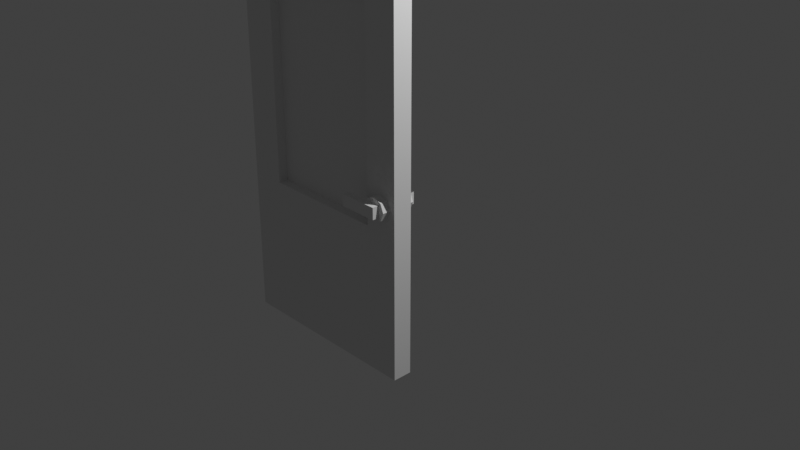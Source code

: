 # Source: dark_pine_glass_door.blend  (saved by Blender 3.0.42; exported with 4.5.12 LTS)
import bpy
from mathutils import Matrix  # noqa: F401  (used for matrix-valued properties, if any)

bpy.ops.wm.read_factory_settings(use_empty=True)
scene = bpy.context.scene
scene.name = 'Scene'

# ---- collections
col_collection = bpy.data.collections.new('Collection'); scene.collection.children.link(col_collection)

# ---- materials (node trees are filled in below, after node groups)
mat_material_001 = bpy.data.materials.new('Material.001')
mat_material_001.use_transparent_shadow = False
mat_material_002 = bpy.data.materials.new('Material.002')
mat_material_002.use_transparent_shadow = False
mat_material_003 = bpy.data.materials.new('Material.003')
mat_material_003.use_transparent_shadow = False

# ---- material node trees

# ---- world
world_world = bpy.data.worlds.new('World'); scene.world = world_world
world_world.use_nodes = True; world_world.node_tree.nodes.clear()
_N = world_world.node_tree.nodes; _L = world_world.node_tree.links
n0 = _N.new('ShaderNodeOutputWorld'); n0.name = 'World Output'; n0.location = (300, 300)
n1 = _N.new('ShaderNodeBackground'); n1.name = 'Background'; n1.location = (10, 300)
n1.inputs[0].default_value = (0.05088, 0.05088, 0.05088, 1.0)
_L.new(n1.outputs[0], n0.inputs[0])
n0.is_active_output = True
world_world.color = (0.05088, 0.05088, 0.05088)
world_world.use_sun_shadow = False
world_world.sun_shadow_jitter_overblur = 0.0

# ---- cameras
cam_camera = bpy.data.cameras.new('Camera')
cam_camera.clip_end = 100.0
cam_camera.ortho_scale = 7.314

# ---- lights
light_light = bpy.data.lights.new('Light', 'POINT')
light_light.transmission_factor = 0.0
light_light.energy = 1000.0
light_light.shadow_soft_size = 0.1
light_light.shadow_maximum_resolution = 0.006
light_light.use_absolute_resolution = True

# ---- meshes
me_cube_001 = bpy.data.meshes.new('Cube.001')
me_cube_001.from_pydata([(-1.0, -0.15, 3.0), (1.0, -0.15, -1.0), (1.0, 0.05, -1.0), (0.825, -0.23, 0.8654), (0.9099, -0.23, 0.8303), (0.9099, -0.15, 0.6606), (0.7401, -0.15, 0.6606), (0.7401, -0.23, 0.6606), (0.705, -0.15, 0.7454), (0.945, -0.15, 0.7454), (0.9099, -0.15, 0.8303), (0.825, -0.15, 0.6254), (0.825, -0.23, 0.6254), (0.825, -0.15, 0.8654), (0.7401, -0.15, 0.8303), (0.4856, -0.2971, 0.686), (0.4856, -0.23, 0.8048), (0.8844, -0.23, 0.8048), (0.4856, -0.23, 0.686), (0.8844, -0.2971, 0.8048), (0.8844, -0.2971, 0.686), (0.8844, -0.23, 0.686), (0.4856, -0.2971, 0.8048), (0.65, -0.15, 0.5), (-1.0, 0.05, 3.0), (0.65, -0.15, 2.65), (1.0, -0.15, 3.0), (-0.64, -0.15, 2.65), (0.65, 0.05, 2.65), (1.0, 0.05, 3.0), (0.65, -0.05, 0.5), (-0.64, 0.05, 2.65), (-0.64, -0.05, 2.65), (0.65, 0.05, 0.5), (-0.64, -0.05, 0.5), (-0.64, -0.15, 0.5), (-1.0, -0.15, -1.0), (-1.0, 0.05, -1.0), (-0.64, 0.05, 0.5), (0.7401, -0.23, 0.8303), (0.705, -0.23, 0.7454), (0.945, -0.23, 0.7454), (0.9099, -0.23, 0.6606), (0.825, 0.13, 0.6254), (0.9099, 0.05, 0.6606), (0.7401, 0.05, 0.6606), (0.825, 0.05, 0.6254), (0.7401, 0.05, 0.8303), (0.945, 0.05, 0.7454), (0.9099, 0.05, 0.8303), (0.705, 0.05, 0.7454), (0.7401, 0.13, 0.6606), (0.825, 0.05, 0.8654), (0.825, 0.13, 0.8654), (0.4856, 0.13, 0.8048), (0.4856, 0.1971, 0.686), (0.4856, 0.13, 0.686), (0.8844, 0.13, 0.686), (0.6, 0.13, 0.686), (0.8844, 0.13, 0.8048), (0.6, 0.13, 0.8048), (0.8844, 0.1971, 0.8048), (0.8844, 0.1971, 0.686), (0.9099, 0.13, 0.8303), (0.7401, 0.13, 0.8303), (0.705, 0.13, 0.7454), (0.945, 0.13, 0.7454), (0.9099, 0.13, 0.6606), (0.4856, 0.1971, 0.8048), (0.65, -0.05, 2.65)], [], [(36, 37, 2, 1), (1, 2, 29, 26), (24, 0, 26, 29), (24, 37, 36, 0), (30, 34, 35, 23), (25, 27, 32, 69), (33, 30, 69, 28), (27, 35, 34, 32), (69, 32, 31, 28), (32, 34, 38, 31), (38, 34, 30, 33), (25, 69, 30, 23), (41, 40, 12), (3, 10, 13), (4, 10, 3), (41, 5, 9), (42, 5, 41), (12, 6, 11), (7, 6, 12), (40, 14, 8), (39, 14, 40), (4, 9, 10), (41, 9, 4), (42, 11, 5), (12, 11, 42), (7, 8, 6), (40, 8, 7), (39, 13, 14), (3, 13, 39), (16, 15, 22), (18, 15, 16), (18, 17, 21), (16, 17, 18), (15, 21, 20), (18, 21, 15), (20, 17, 19), (21, 17, 20), (20, 22, 15), (19, 22, 20), (17, 22, 19), (16, 22, 17), (3, 41, 4), (41, 3, 39), (41, 39, 40), (12, 40, 7), (41, 12, 42), (43, 65, 66), (53, 49, 63), (52, 49, 53), (66, 44, 67), (48, 44, 66), (43, 45, 51), (46, 45, 43), (65, 47, 64), (50, 47, 65), (63, 48, 66), (49, 48, 63), (67, 46, 43), (44, 46, 67), (51, 50, 65), (45, 50, 51), (64, 52, 53), (47, 52, 64), (55, 54, 68), (56, 54, 55), (62, 56, 55), (62, 59, 57), (61, 59, 62), (57, 60, 58), (59, 60, 57), (60, 56, 58), (54, 56, 60), (62, 68, 61), (55, 68, 62), (63, 66, 53), (64, 53, 66), (65, 64, 66), (51, 65, 43), (67, 43, 66), (59, 54, 60), (0, 36, 35), (35, 36, 1), (35, 1, 23), (23, 1, 26), (0, 35, 27), (25, 23, 26), (25, 26, 27), (24, 38, 37), (26, 0, 27), (38, 2, 37), (38, 33, 2), (33, 29, 2), (24, 31, 38), (28, 29, 33), (28, 31, 29), (69, 32, 34, 30), (29, 31, 24)])
me_cube_001.polygons.foreach_set('material_index', [0, 0, 0, 0, 0, 0, 0, 0, 0, 0, 0, 0, 1, 1, 1, 1, 1, 1, 1, 1, 1, 1, 1, 1, 1, 1, 1, 1, 1, 1, 1, 1, 1, 1, 1, 1, 1, 1, 1, 1, 1, 1, 1, 1, 1, 1, 1, 1, 1, 1, 1, 1, 1, 1, 1, 1, 1, 1, 1, 1, 1, 1, 1, 1, 1, 1, 1, 1, 1, 1, 1, 1, 1, 1, 1, 1, 1, 1, 1, 1, 0, 0, 0, 0, 0, 0, 0, 0, 0, 0, 0, 0, 0, 0, 0, 2, 0])
_uv = me_cube_001.uv_layers.new(name='UVMap')
_uv.uv.foreach_set('vector', [0.75, 0.8438, 0.75, 0.8906, 0.25, 0.8906, 0.25, 0.8438, 0.75, 1.031, 0.6875, 1.031, 0.6875, 0.0, 0.75, 0.0, 0.75, 0.7812, 0.75, 0.8438, 0.25, 0.8438, 0.25, 0.7812, 0.7344, 1.016, 0.7188, 0.0, 0.75, 0.0, 0.75, 1.016, 0.2656, 1.0, 0.2656, 0.6719, 0.25, 0.6719, 0.25, 1.0, 0.2969, 0.6719, 0.2969, 1.0, 0.3125, 1.0, 0.3125, 0.6719, 0.25, 0.8906, 0.25, 0.9219, 0.7812, 0.9219, 0.7812, 0.8906, 0.25, 1.0, 0.7812, 1.0, 0.7812, 0.9688, 0.25, 0.9688, 0.3125, 0.6719, 0.3125, 1.0, 0.3594, 1.0, 0.3594, 0.6719, 0.25, 0.9688, 0.7812, 0.9688, 0.7812, 0.9375, 0.25, 0.9375, 0.2969, 0.6719, 0.2656, 0.6719, 0.2656, 1.0, 0.2969, 1.0, 0.7812, 0.9375, 0.7812, 0.9219, 0.25, 0.9219, 0.25, 0.9375, 0.594, 0.5369, 0.8401, 0.6388, 0.6661, 0.7109, 1.002, 0.3752, 0.8998, 0.2864, 1.002, 0.2864, 0.8998, 0.3752, 0.8998, 0.2864, 1.002, 0.3752, 0.7978, 0.3752, 0.6959, 0.2864, 0.7978, 0.2864, 0.6959, 0.3752, 0.6959, 0.2864, 0.7978, 0.3752, 0.4102, 0.04262, 0.5122, 0.1314, 0.4102, 0.1314, 0.5122, 0.04262, 0.5122, 0.1314, 0.4102, 0.04262, 0.6141, 0.04262, 0.716, 0.1314, 0.6141, 0.1314, 0.716, 0.04262, 0.716, 0.1314, 0.6141, 0.04262, 0.8998, 0.3752, 0.7978, 0.2864, 0.8998, 0.2864, 0.7978, 0.3752, 0.7978, 0.2864, 0.8998, 0.3752, 0.6959, 0.3752, 0.594, 0.2864, 0.6959, 0.2864, 0.594, 0.3752, 0.594, 0.2864, 0.6959, 0.3752, 0.5122, 0.04262, 0.6141, 0.1314, 0.5122, 0.1314, 0.6141, 0.04262, 0.6141, 0.1314, 0.5122, 0.04262, 0.716, 0.04262, 0.8179, 0.1314, 0.716, 0.1314, 0.8179, 0.04262, 0.8179, 0.1314, 0.716, 0.04262, 0.002125, 0.4699, 0.07658, 0.3381, 0.07658, 0.4699, 0.002125, 0.3381, 0.07658, 0.3381, 0.002125, 0.4699, 0.07658, 0.2637, 0.5191, 0.1318, 0.5191, 0.2637, 0.07658, 0.1318, 0.5191, 0.1318, 0.07658, 0.2637, 0.07658, 0.3381, 0.5191, 0.2637, 0.5191, 0.3381, 0.07658, 0.2637, 0.5191, 0.2637, 0.07658, 0.3381, 0.5191, 0.3381, 0.5936, 0.4699, 0.5191, 0.4699, 0.5936, 0.3381, 0.5936, 0.4699, 0.5191, 0.3381, 0.5191, 0.3381, 0.07658, 0.4699, 0.07658, 0.3381, 0.5191, 0.4699, 0.07658, 0.4699, 0.5191, 0.3381, 0.5191, 0.5444, 0.07658, 0.4699, 0.5191, 0.4699, 0.07658, 0.5444, 0.07658, 0.4699, 0.5191, 0.5444, 0.768, 0.4648, 0.594, 0.5369, 0.6661, 0.4648, 0.594, 0.5369, 0.768, 0.4648, 0.8401, 0.5369, 0.594, 0.5369, 0.8401, 0.5369, 0.8401, 0.6388, 0.6661, 0.7109, 0.8401, 0.6388, 0.768, 0.7109, 0.594, 0.5369, 0.6661, 0.7109, 0.594, 0.6388, 0.6661, 0.9574, 0.8401, 0.8853, 0.594, 0.7834, 0.594, 0.3756, 0.6959, 0.4644, 0.6959, 0.3756, 0.594, 0.4644, 0.6959, 0.4644, 0.594, 0.3756, 0.7978, 0.3756, 0.8998, 0.4644, 0.8998, 0.3756, 0.7978, 0.4644, 0.8998, 0.4644, 0.7978, 0.3756, 0.4098, 0.1314, 0.3079, 0.04262, 0.3079, 0.1314, 0.4098, 0.04262, 0.3079, 0.04262, 0.4098, 0.1314, 0.206, 0.1314, 0.104, 0.04262, 0.104, 0.1314, 0.206, 0.04262, 0.104, 0.04262, 0.206, 0.1314, 0.6959, 0.3756, 0.7978, 0.4644, 0.7978, 0.3756, 0.6959, 0.4644, 0.7978, 0.4644, 0.6959, 0.3756, 0.8998, 0.3756, 1.002, 0.4644, 1.002, 0.3756, 0.8998, 0.4644, 1.002, 0.4644, 0.8998, 0.3756, 0.3079, 0.1314, 0.206, 0.04262, 0.206, 0.1314, 0.3079, 0.04262, 0.206, 0.04262, 0.3079, 0.1314, 0.104, 0.1314, 0.002125, 0.04262, 0.002125, 0.1314, 0.104, 0.04262, 0.002125, 0.04262, 0.104, 0.1314, 0.07658, 0.7511, 0.002125, 0.8829, 0.07658, 0.8829, 0.002125, 0.7511, 0.002125, 0.8829, 0.07658, 0.7511, 0.5191, 0.7511, 0.07658, 0.6767, 0.07658, 0.7511, 0.5191, 0.7511, 0.5936, 0.8829, 0.5936, 0.7511, 0.5191, 0.8829, 0.5936, 0.8829, 0.5191, 0.7511, 0.5191, 0.6767, 0.2035, 0.5448, 0.2035, 0.6767, 0.5191, 0.5448, 0.2035, 0.5448, 0.5191, 0.6767, 0.2035, 0.5448, 0.07658, 0.6767, 0.2035, 0.6767, 0.07658, 0.5448, 0.07658, 0.6767, 0.2035, 0.5448, 0.5191, 0.7511, 0.07658, 0.8829, 0.5191, 0.8829, 0.07658, 0.7511, 0.07658, 0.8829, 0.5191, 0.7511, 0.6661, 0.7113, 0.594, 0.7834, 0.768, 0.7113, 0.8401, 0.7834, 0.768, 0.7113, 0.594, 0.7834, 0.8401, 0.8853, 0.8401, 0.7834, 0.594, 0.7834, 0.768, 0.9574, 0.8401, 0.8853, 0.6661, 0.9574, 0.594, 0.8853, 0.6661, 0.9574, 0.594, 0.7834, 0.5191, 0.9574, 0.07658, 0.9574, 0.2035, 0.9574, 0.25, 1.0, 0.25, 0.0, 0.3438, 0.375, 0.3438, 0.375, 0.25, 0.0, 0.75, 0.0, 0.3438, 0.375, 0.75, 0.0, 0.6562, 0.375, 0.6562, 0.375, 0.75, 0.0, 0.75, 1.0, 0.25, 1.0, 0.3438, 0.375, 0.3438, 0.9062, 0.6562, 0.9062, 0.6562, 0.375, 0.75, 1.0, 0.6562, 0.9062, 0.75, 1.0, 0.3438, 0.9062, 0.25, 1.0, 0.3438, 0.375, 0.25, 0.0, 0.75, 1.0, 0.25, 1.0, 0.3438, 0.9062, 0.3438, 0.375, 0.75, 0.0, 0.25, 0.0, 0.3438, 0.375, 0.6562, 0.375, 0.75, 0.0, 0.6562, 0.375, 0.75, 1.0, 0.75, 0.0, 0.25, 1.0, 0.3438, 0.9062, 0.3438, 0.375, 0.6562, 0.9062, 0.75, 1.0, 0.6562, 0.375, 0.6562, 0.9062, 0.3438, 0.9062, 0.75, 1.0, 0.2031, 0.0, 0.7969, 0.0, 0.7969, 1.0, 0.2031, 1.0, 0.75, 1.0, 0.3438, 0.9062, 0.25, 1.0])
me_cube_001.materials.append(mat_material_001)
me_cube_001.materials.append(mat_material_002)
me_cube_001.materials.append(mat_material_003)
me_cube_001.use_remesh_fix_poles = True
me_cube_001.use_remesh_preserve_attributes = False
me_cube_001.update()

# ---- objects
ob_cube = bpy.data.objects.new('Cube', me_cube_001)
ob_light = bpy.data.objects.new('Light', light_light)
ob_camera = bpy.data.objects.new('Camera', cam_camera)

# ---- transforms, parenting, visibility, modifiers, constraints
ob_cube.location = (0.0, -0.85, 0.0)
ob_cube.rotation_mode = 'QUATERNION'
ob_cube.rotation_quaternion = (1.0, 0.0, 0.0, 0.0)
ob_light.location = (4.076, 1.005, 5.904)
ob_light.rotation_euler = (0.6503, 0.05522, 1.866)
ob_light.lock_rotations_4d = False
ob_light.empty_display_type = 'ARROWS'
ob_light.color = (0.0, 0.0, 0.0, 0.0)
ob_light.lineart.crease_threshold = 0.0
ob_camera.location = (7.359, -6.926, 4.958)
ob_camera.rotation_euler = (1.109, 0.0, 0.8149)
ob_camera.lock_rotations_4d = False
ob_camera.empty_display_type = 'ARROWS'
ob_camera.color = (0.0, 0.0, 0.0, 0.0)
ob_camera.display_type = 'WIRE'
ob_camera.lineart.crease_threshold = 0.0

# ---- collection membership
scene.collection.objects.link(ob_cube)
col_collection.objects.link(ob_light)
col_collection.objects.link(ob_camera)

# ---- scene / render settings (as saved in the file)
scene.camera = ob_camera
scene.frame_start = 1; scene.frame_end = 250; scene.frame_set(1)
scene.render.engine = 'BLENDER_EEVEE_NEXT'
scene.cycles.sampling_pattern = 'TABULATED_SOBOL'
scene.cycles.use_light_tree = False
scene.view_settings.view_transform = 'Standard'
bpy.context.view_layer.update()
